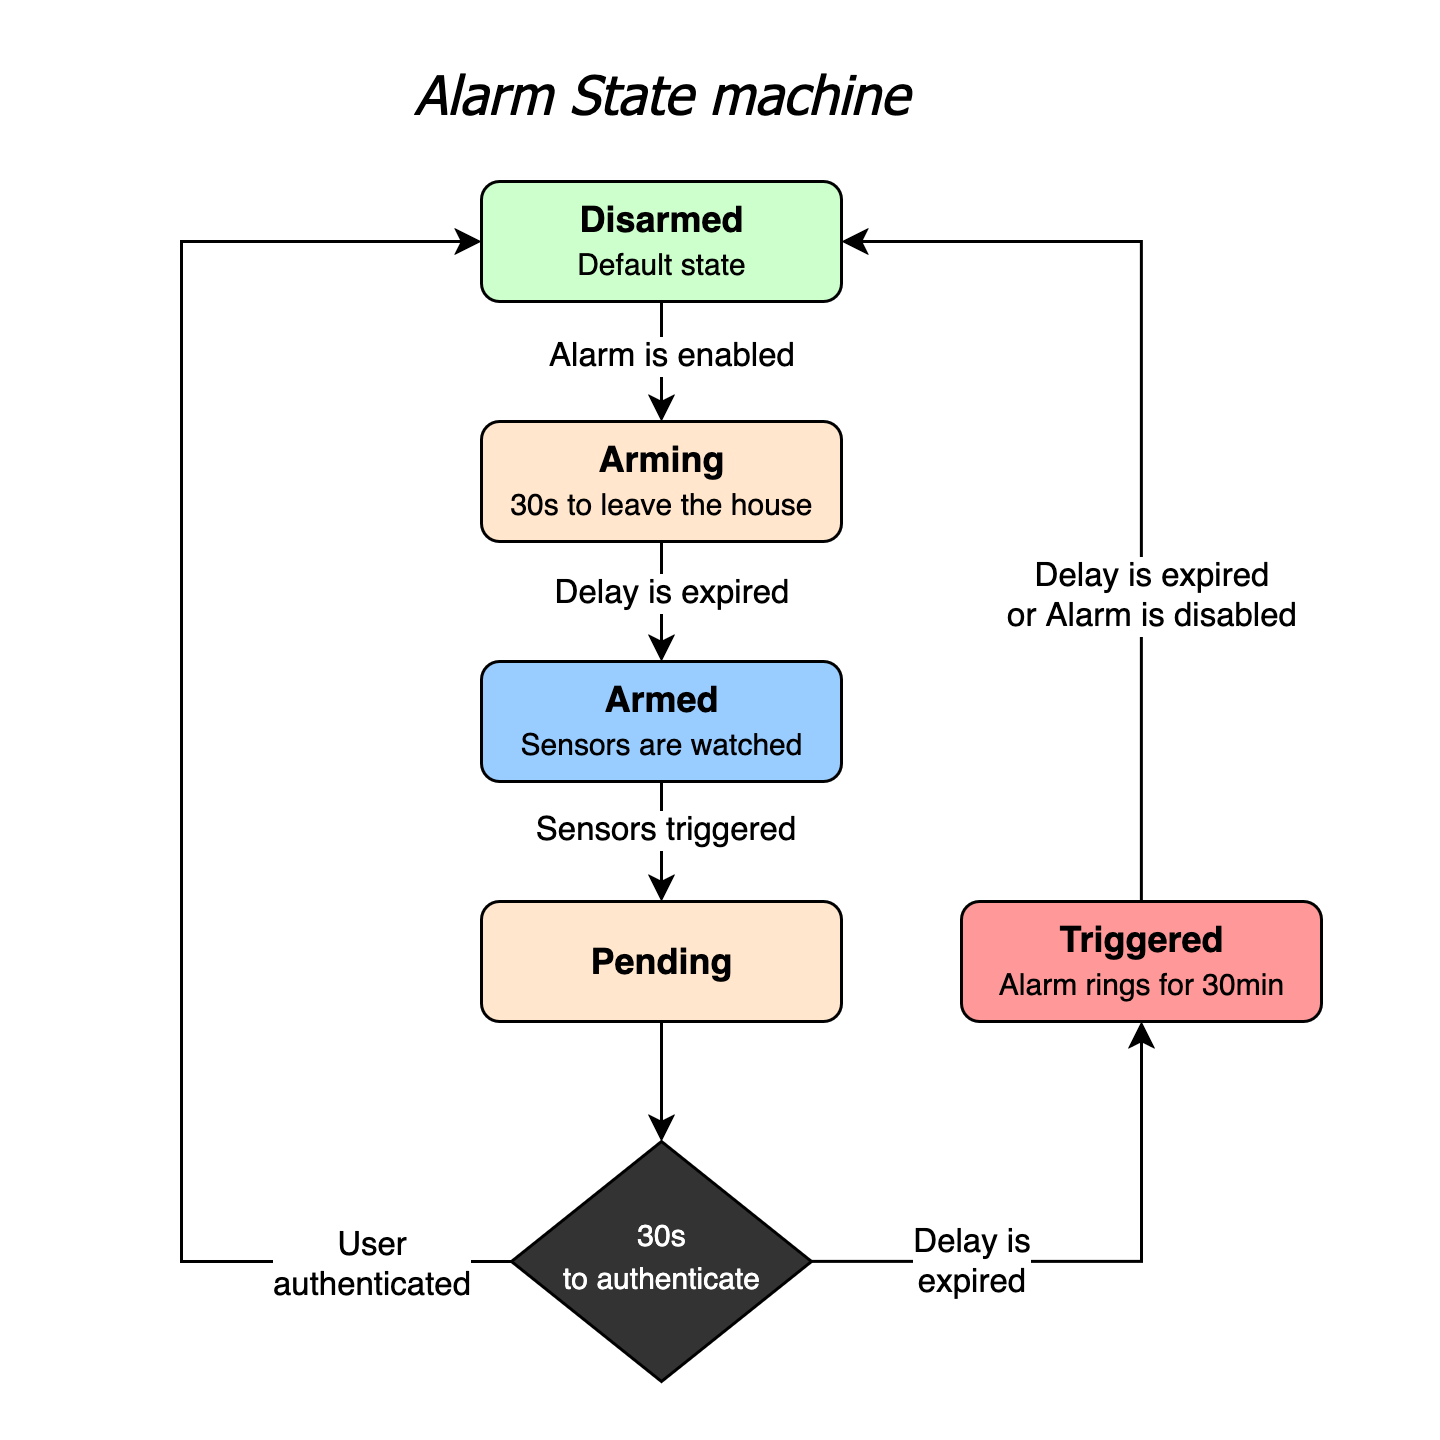

The diagram above was exported from draw.io. Its source (the exported page's mxGraphModel, read from the mxfile embedded in the PNG):
<mxGraphModel dx="1050" dy="588" grid="1" gridSize="10" guides="1" tooltips="1" connect="1" arrows="1" fold="1" page="1" pageScale="1" pageWidth="827" pageHeight="1169" math="0" shadow="0">
  <root>
    <mxCell id="WIyWlLk6GJQsqaUBKTNV-0" />
    <mxCell id="WIyWlLk6GJQsqaUBKTNV-1" parent="WIyWlLk6GJQsqaUBKTNV-0" />
    <mxCell id="H3BS3EnfzKl61YstmxpO-35" value="" style="rounded=0;whiteSpace=wrap;html=1;strokeColor=none;" vertex="1" parent="WIyWlLk6GJQsqaUBKTNV-1">
      <mxGeometry y="20" width="480" height="480" as="geometry" />
    </mxCell>
    <mxCell id="H3BS3EnfzKl61YstmxpO-3" style="edgeStyle=orthogonalEdgeStyle;rounded=0;orthogonalLoop=1;jettySize=auto;html=1;exitX=0.5;exitY=1;exitDx=0;exitDy=0;entryX=0.5;entryY=0;entryDx=0;entryDy=0;" edge="1" parent="WIyWlLk6GJQsqaUBKTNV-1" source="WIyWlLk6GJQsqaUBKTNV-3" target="WIyWlLk6GJQsqaUBKTNV-7">
      <mxGeometry relative="1" as="geometry" />
    </mxCell>
    <mxCell id="H3BS3EnfzKl61YstmxpO-20" value="Alarm is enabled" style="edgeLabel;html=1;align=center;verticalAlign=middle;resizable=0;points=[];" vertex="1" connectable="0" parent="H3BS3EnfzKl61YstmxpO-3">
      <mxGeometry x="-0.1" y="2" relative="1" as="geometry">
        <mxPoint as="offset" />
      </mxGeometry>
    </mxCell>
    <mxCell id="WIyWlLk6GJQsqaUBKTNV-3" value="&lt;div&gt;&lt;b&gt;Disarmed&lt;/b&gt;&lt;/div&gt;&lt;font style=&quot;font-size: 10px;&quot;&gt;Default state&lt;/font&gt;" style="rounded=1;whiteSpace=wrap;html=1;fontSize=12;glass=0;strokeWidth=1;shadow=0;fillColor=#CCFFCC;" parent="WIyWlLk6GJQsqaUBKTNV-1" vertex="1">
      <mxGeometry x="160" y="80" width="120" height="40" as="geometry" />
    </mxCell>
    <mxCell id="H3BS3EnfzKl61YstmxpO-2" style="edgeStyle=orthogonalEdgeStyle;rounded=0;orthogonalLoop=1;jettySize=auto;html=1;exitX=0.5;exitY=1;exitDx=0;exitDy=0;" edge="1" parent="WIyWlLk6GJQsqaUBKTNV-1" source="WIyWlLk6GJQsqaUBKTNV-7" target="H3BS3EnfzKl61YstmxpO-1">
      <mxGeometry relative="1" as="geometry" />
    </mxCell>
    <mxCell id="H3BS3EnfzKl61YstmxpO-23" value="Delay is expired" style="edgeLabel;html=1;align=center;verticalAlign=middle;resizable=0;points=[];" vertex="1" connectable="0" parent="H3BS3EnfzKl61YstmxpO-2">
      <mxGeometry x="-0.15" y="2" relative="1" as="geometry">
        <mxPoint as="offset" />
      </mxGeometry>
    </mxCell>
    <mxCell id="WIyWlLk6GJQsqaUBKTNV-7" value="&lt;div&gt;&lt;b&gt;Arming&lt;/b&gt;&lt;/div&gt;&lt;div&gt;&lt;font style=&quot;font-size: 10px;&quot;&gt;30s to leave the house&lt;/font&gt;&lt;/div&gt;" style="rounded=1;whiteSpace=wrap;html=1;fontSize=12;glass=0;strokeWidth=1;shadow=0;fillColor=#FFE6CC;" parent="WIyWlLk6GJQsqaUBKTNV-1" vertex="1">
      <mxGeometry x="160" y="160" width="120" height="40" as="geometry" />
    </mxCell>
    <mxCell id="H3BS3EnfzKl61YstmxpO-5" style="edgeStyle=orthogonalEdgeStyle;rounded=0;orthogonalLoop=1;jettySize=auto;html=1;exitX=0.5;exitY=1;exitDx=0;exitDy=0;entryX=0.5;entryY=0;entryDx=0;entryDy=0;" edge="1" parent="WIyWlLk6GJQsqaUBKTNV-1" source="H3BS3EnfzKl61YstmxpO-1" target="H3BS3EnfzKl61YstmxpO-4">
      <mxGeometry relative="1" as="geometry" />
    </mxCell>
    <mxCell id="H3BS3EnfzKl61YstmxpO-22" value="Sensors triggered" style="edgeLabel;html=1;align=center;verticalAlign=middle;resizable=0;points=[];" vertex="1" connectable="0" parent="H3BS3EnfzKl61YstmxpO-5">
      <mxGeometry x="-0.25" relative="1" as="geometry">
        <mxPoint as="offset" />
      </mxGeometry>
    </mxCell>
    <mxCell id="H3BS3EnfzKl61YstmxpO-1" value="&lt;div&gt;&lt;b&gt;Armed&lt;/b&gt;&lt;/div&gt;&lt;font style=&quot;font-size: 10px;&quot;&gt;Sensors are watched&lt;/font&gt;" style="rounded=1;whiteSpace=wrap;html=1;fontSize=12;glass=0;strokeWidth=1;shadow=0;fillColor=#99CCFF;" vertex="1" parent="WIyWlLk6GJQsqaUBKTNV-1">
      <mxGeometry x="160" y="240" width="120" height="40" as="geometry" />
    </mxCell>
    <mxCell id="H3BS3EnfzKl61YstmxpO-9" style="edgeStyle=orthogonalEdgeStyle;rounded=0;orthogonalLoop=1;jettySize=auto;html=1;exitX=0.5;exitY=1;exitDx=0;exitDy=0;entryX=0.5;entryY=0;entryDx=0;entryDy=0;" edge="1" parent="WIyWlLk6GJQsqaUBKTNV-1" source="H3BS3EnfzKl61YstmxpO-4" target="H3BS3EnfzKl61YstmxpO-7">
      <mxGeometry relative="1" as="geometry" />
    </mxCell>
    <mxCell id="H3BS3EnfzKl61YstmxpO-4" value="&lt;b&gt;Pending&lt;/b&gt;" style="rounded=1;whiteSpace=wrap;html=1;fontSize=12;glass=0;strokeWidth=1;shadow=0;fillColor=#FFE6CC;" vertex="1" parent="WIyWlLk6GJQsqaUBKTNV-1">
      <mxGeometry x="160" y="320" width="120" height="40" as="geometry" />
    </mxCell>
    <mxCell id="H3BS3EnfzKl61YstmxpO-10" style="edgeStyle=orthogonalEdgeStyle;rounded=0;orthogonalLoop=1;jettySize=auto;html=1;exitX=0;exitY=0.5;exitDx=0;exitDy=0;entryX=0;entryY=0.5;entryDx=0;entryDy=0;" edge="1" parent="WIyWlLk6GJQsqaUBKTNV-1" source="H3BS3EnfzKl61YstmxpO-7" target="WIyWlLk6GJQsqaUBKTNV-3">
      <mxGeometry relative="1" as="geometry">
        <mxPoint x="150" y="440" as="sourcePoint" />
        <mxPoint x="140" y="100" as="targetPoint" />
        <Array as="points">
          <mxPoint x="60" y="440" />
          <mxPoint x="60" y="100" />
        </Array>
      </mxGeometry>
    </mxCell>
    <mxCell id="H3BS3EnfzKl61YstmxpO-29" value="&lt;div&gt;User&lt;/div&gt;&lt;div&gt;authenticated&lt;/div&gt;" style="edgeLabel;html=1;align=center;verticalAlign=middle;resizable=0;points=[];" vertex="1" connectable="0" parent="H3BS3EnfzKl61YstmxpO-10">
      <mxGeometry x="-0.8039" relative="1" as="geometry">
        <mxPoint x="7" as="offset" />
      </mxGeometry>
    </mxCell>
    <mxCell id="H3BS3EnfzKl61YstmxpO-15" style="edgeStyle=orthogonalEdgeStyle;rounded=0;orthogonalLoop=1;jettySize=auto;html=1;exitX=1;exitY=0.5;exitDx=0;exitDy=0;entryX=0.5;entryY=1;entryDx=0;entryDy=0;" edge="1" parent="WIyWlLk6GJQsqaUBKTNV-1" source="H3BS3EnfzKl61YstmxpO-7" target="H3BS3EnfzKl61YstmxpO-14">
      <mxGeometry relative="1" as="geometry" />
    </mxCell>
    <mxCell id="H3BS3EnfzKl61YstmxpO-30" value="&lt;div&gt;Delay is&lt;/div&gt;&lt;div&gt;expired&lt;/div&gt;" style="edgeLabel;html=1;align=center;verticalAlign=middle;resizable=0;points=[];" vertex="1" connectable="0" parent="H3BS3EnfzKl61YstmxpO-15">
      <mxGeometry x="-0.4526" y="1" relative="1" as="geometry">
        <mxPoint as="offset" />
      </mxGeometry>
    </mxCell>
    <mxCell id="H3BS3EnfzKl61YstmxpO-7" value="&lt;div&gt;&lt;font style=&quot;font-size: 10px; color: rgb(255, 255, 255);&quot;&gt;30s&lt;/font&gt;&lt;/div&gt;&lt;div&gt;&lt;font style=&quot;font-size: 10px; color: rgb(255, 255, 255);&quot;&gt;to authenticate&lt;/font&gt;&lt;/div&gt;" style="rhombus;whiteSpace=wrap;html=1;shadow=0;fontFamily=Helvetica;fontSize=12;align=center;strokeWidth=1;spacing=6;spacingTop=-4;fillColor=#333333;" vertex="1" parent="WIyWlLk6GJQsqaUBKTNV-1">
      <mxGeometry x="170" y="400" width="100" height="80" as="geometry" />
    </mxCell>
    <mxCell id="H3BS3EnfzKl61YstmxpO-16" style="edgeStyle=orthogonalEdgeStyle;rounded=0;orthogonalLoop=1;jettySize=auto;html=1;exitX=0.5;exitY=0;exitDx=0;exitDy=0;entryX=1;entryY=0.5;entryDx=0;entryDy=0;fillColor=none;" edge="1" parent="WIyWlLk6GJQsqaUBKTNV-1" source="H3BS3EnfzKl61YstmxpO-14" target="WIyWlLk6GJQsqaUBKTNV-3">
      <mxGeometry relative="1" as="geometry" />
    </mxCell>
    <mxCell id="H3BS3EnfzKl61YstmxpO-17" value="&lt;div&gt;Delay is expired&lt;/div&gt;&lt;div&gt;or Alarm is disabled&lt;/div&gt;" style="edgeLabel;html=1;align=center;verticalAlign=middle;resizable=0;points=[];" vertex="1" connectable="0" parent="H3BS3EnfzKl61YstmxpO-16">
      <mxGeometry x="-0.1562" y="-2" relative="1" as="geometry">
        <mxPoint y="33" as="offset" />
      </mxGeometry>
    </mxCell>
    <mxCell id="H3BS3EnfzKl61YstmxpO-14" value="&lt;div&gt;&lt;b&gt;Triggered&lt;/b&gt;&lt;/div&gt;&lt;font style=&quot;font-size: 10px;&quot;&gt;Alarm rings for 30min&lt;/font&gt;" style="rounded=1;whiteSpace=wrap;html=1;fontSize=12;glass=0;strokeWidth=1;shadow=0;fillColor=#FF9999;" vertex="1" parent="WIyWlLk6GJQsqaUBKTNV-1">
      <mxGeometry x="320" y="320" width="120" height="40" as="geometry" />
    </mxCell>
    <mxCell id="H3BS3EnfzKl61YstmxpO-37" value="&lt;i&gt;&lt;font face=&quot;Tahoma&quot;&gt;&lt;font style=&quot;font-size: 18px;&quot;&gt;Alarm State machine&lt;/font&gt;&lt;/font&gt;&lt;/i&gt;" style="text;html=1;align=center;verticalAlign=middle;whiteSpace=wrap;rounded=0;" vertex="1" parent="WIyWlLk6GJQsqaUBKTNV-1">
      <mxGeometry x="90" y="35" width="260" height="30" as="geometry" />
    </mxCell>
  </root>
</mxGraphModel>